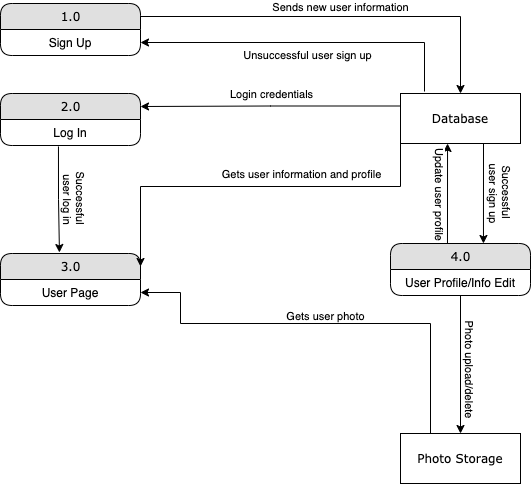

The diagram above was exported from draw.io. Its source (the exported page's mxGraphModel, read from the mxfile embedded in the PNG):
<mxGraphModel dx="930" dy="562" grid="1" gridSize="10" guides="1" tooltips="1" connect="1" arrows="1" fold="1" page="1" pageScale="1" pageWidth="1100" pageHeight="850" background="#ffffff" math="0" shadow="0">
  <root>
    <mxCell id="0" />
    <mxCell id="1" parent="0" />
    <mxCell id="eueasda331LGHbttsjXf-1" value="1.0" style="swimlane;html=1;fontStyle=0;childLayout=stackLayout;horizontal=1;startSize=26;fillColor=#e0e0e0;horizontalStack=0;resizeParent=1;resizeLast=0;collapsible=1;marginBottom=0;swimlaneFillColor=#ffffff;align=center;rounded=1;shadow=0;comic=0;labelBackgroundColor=none;strokeWidth=1;fontFamily=Verdana;fontSize=12" vertex="1" parent="1">
      <mxGeometry x="250" y="30" width="140" height="52" as="geometry" />
    </mxCell>
    <mxCell id="eueasda331LGHbttsjXf-2" value="Sign Up" style="text;html=1;strokeColor=none;fillColor=none;spacingLeft=4;spacingRight=4;whiteSpace=wrap;overflow=hidden;rotatable=0;points=[[0,0.5],[1,0.5]];portConstraint=eastwest;align=center;" vertex="1" parent="eueasda331LGHbttsjXf-1">
      <mxGeometry y="26" width="140" height="26" as="geometry" />
    </mxCell>
    <mxCell id="eueasda331LGHbttsjXf-3" value="Database" style="whiteSpace=wrap;html=1;rounded=0;shadow=0;comic=0;labelBackgroundColor=none;strokeWidth=1;fontFamily=Verdana;fontSize=12;align=center;" vertex="1" parent="1">
      <mxGeometry x="650" y="120" width="120" height="50" as="geometry" />
    </mxCell>
    <mxCell id="eueasda331LGHbttsjXf-5" value="" style="endArrow=classic;html=1;rounded=0;edgeStyle=orthogonalEdgeStyle;exitX=1;exitY=0.25;exitDx=0;exitDy=0;" edge="1" parent="1" source="eueasda331LGHbttsjXf-1" target="eueasda331LGHbttsjXf-3">
      <mxGeometry relative="1" as="geometry">
        <mxPoint x="480" y="54.710000000000036" as="sourcePoint" />
        <mxPoint x="580" y="54.710000000000036" as="targetPoint" />
      </mxGeometry>
    </mxCell>
    <mxCell id="eueasda331LGHbttsjXf-6" value="Sends new user information" style="edgeLabel;resizable=0;html=1;align=center;verticalAlign=middle;" connectable="0" vertex="1" parent="eueasda331LGHbttsjXf-5">
      <mxGeometry relative="1" as="geometry">
        <mxPoint y="-10" as="offset" />
      </mxGeometry>
    </mxCell>
    <mxCell id="eueasda331LGHbttsjXf-7" value="" style="endArrow=classic;html=1;rounded=0;edgeStyle=orthogonalEdgeStyle;entryX=1;entryY=0.5;entryDx=0;entryDy=0;exitX=0.2;exitY=-0.04;exitDx=0;exitDy=0;exitPerimeter=0;" edge="1" parent="1" source="eueasda331LGHbttsjXf-3" target="eueasda331LGHbttsjXf-2">
      <mxGeometry relative="1" as="geometry">
        <mxPoint x="650" y="69" as="sourcePoint" />
        <mxPoint x="610" y="100" as="targetPoint" />
      </mxGeometry>
    </mxCell>
    <mxCell id="eueasda331LGHbttsjXf-8" value="Unsuccessful user sign up" style="edgeLabel;resizable=0;html=1;align=center;verticalAlign=middle;" connectable="0" vertex="1" parent="eueasda331LGHbttsjXf-7">
      <mxGeometry relative="1" as="geometry">
        <mxPoint y="12" as="offset" />
      </mxGeometry>
    </mxCell>
    <mxCell id="eueasda331LGHbttsjXf-9" value="4.0" style="swimlane;html=1;fontStyle=0;childLayout=stackLayout;horizontal=1;startSize=26;fillColor=#e0e0e0;horizontalStack=0;resizeParent=1;resizeLast=0;collapsible=1;marginBottom=0;swimlaneFillColor=#ffffff;align=center;rounded=1;shadow=0;comic=0;labelBackgroundColor=none;strokeWidth=1;fontFamily=Verdana;fontSize=12" vertex="1" parent="1">
      <mxGeometry x="640" y="270" width="140" height="52" as="geometry" />
    </mxCell>
    <mxCell id="eueasda331LGHbttsjXf-10" value="User Profile/Info Edit" style="text;html=1;strokeColor=none;fillColor=none;spacingLeft=4;spacingRight=4;whiteSpace=wrap;overflow=hidden;rotatable=0;points=[[0,0.5],[1,0.5]];portConstraint=eastwest;align=center;" vertex="1" parent="eueasda331LGHbttsjXf-9">
      <mxGeometry y="26" width="140" height="26" as="geometry" />
    </mxCell>
    <mxCell id="eueasda331LGHbttsjXf-11" value="" style="endArrow=classic;html=1;rounded=0;edgeStyle=orthogonalEdgeStyle;entryX=0.664;entryY=0;entryDx=0;entryDy=0;entryPerimeter=0;" edge="1" parent="1" target="eueasda331LGHbttsjXf-9">
      <mxGeometry relative="1" as="geometry">
        <mxPoint x="733" y="170" as="sourcePoint" />
        <mxPoint x="733" y="200" as="targetPoint" />
      </mxGeometry>
    </mxCell>
    <mxCell id="eueasda331LGHbttsjXf-12" value="Successful &lt;br&gt;user sign up" style="edgeLabel;resizable=0;html=1;align=center;verticalAlign=middle;rotation=90;" connectable="0" vertex="1" parent="eueasda331LGHbttsjXf-11">
      <mxGeometry relative="1" as="geometry">
        <mxPoint x="17" as="offset" />
      </mxGeometry>
    </mxCell>
    <mxCell id="eueasda331LGHbttsjXf-13" value="Photo Storage" style="whiteSpace=wrap;html=1;rounded=0;shadow=0;comic=0;labelBackgroundColor=none;strokeWidth=1;fontFamily=Verdana;fontSize=12;align=center;" vertex="1" parent="1">
      <mxGeometry x="650" y="460" width="120" height="50" as="geometry" />
    </mxCell>
    <mxCell id="eueasda331LGHbttsjXf-14" value="" style="endArrow=classic;html=1;rounded=0;edgeStyle=orthogonalEdgeStyle;exitX=0.5;exitY=1;exitDx=0;exitDy=0;entryX=0.5;entryY=0;entryDx=0;entryDy=0;exitPerimeter=0;" edge="1" parent="1" source="eueasda331LGHbttsjXf-10" target="eueasda331LGHbttsjXf-13">
      <mxGeometry relative="1" as="geometry">
        <mxPoint x="709.5" y="252" as="sourcePoint" />
        <mxPoint x="710" y="360" as="targetPoint" />
        <Array as="points" />
      </mxGeometry>
    </mxCell>
    <mxCell id="eueasda331LGHbttsjXf-15" value="Photo upload/delete" style="edgeLabel;resizable=0;html=1;align=center;verticalAlign=middle;rotation=90;" connectable="0" vertex="1" parent="eueasda331LGHbttsjXf-14">
      <mxGeometry relative="1" as="geometry">
        <mxPoint x="10" y="4" as="offset" />
      </mxGeometry>
    </mxCell>
    <mxCell id="eueasda331LGHbttsjXf-16" value="3.0" style="swimlane;html=1;fontStyle=0;childLayout=stackLayout;horizontal=1;startSize=26;fillColor=#e0e0e0;horizontalStack=0;resizeParent=1;resizeLast=0;collapsible=1;marginBottom=0;swimlaneFillColor=#ffffff;align=center;rounded=1;shadow=0;comic=0;labelBackgroundColor=none;strokeWidth=1;fontFamily=Verdana;fontSize=12" vertex="1" parent="1">
      <mxGeometry x="250" y="280" width="140" height="52" as="geometry" />
    </mxCell>
    <mxCell id="eueasda331LGHbttsjXf-17" value="User Page" style="text;html=1;strokeColor=none;fillColor=none;spacingLeft=4;spacingRight=4;whiteSpace=wrap;overflow=hidden;rotatable=0;points=[[0,0.5],[1,0.5]];portConstraint=eastwest;align=center;" vertex="1" parent="eueasda331LGHbttsjXf-16">
      <mxGeometry y="26" width="140" height="26" as="geometry" />
    </mxCell>
    <mxCell id="eueasda331LGHbttsjXf-20" value="" style="endArrow=classic;html=1;rounded=0;edgeStyle=orthogonalEdgeStyle;entryX=0.392;entryY=1;entryDx=0;entryDy=0;exitX=0.407;exitY=0;exitDx=0;exitDy=0;exitPerimeter=0;entryPerimeter=0;" edge="1" parent="1" source="eueasda331LGHbttsjXf-9" target="eueasda331LGHbttsjXf-3">
      <mxGeometry relative="1" as="geometry">
        <mxPoint x="660" y="79" as="sourcePoint" />
        <mxPoint x="400" y="79" as="targetPoint" />
      </mxGeometry>
    </mxCell>
    <mxCell id="eueasda331LGHbttsjXf-21" value="Update user profile" style="edgeLabel;resizable=0;html=1;align=center;verticalAlign=middle;rotation=90;" connectable="0" vertex="1" parent="eueasda331LGHbttsjXf-20">
      <mxGeometry relative="1" as="geometry">
        <mxPoint x="-7" as="offset" />
      </mxGeometry>
    </mxCell>
    <mxCell id="eueasda331LGHbttsjXf-22" value="" style="endArrow=classic;html=1;rounded=0;edgeStyle=orthogonalEdgeStyle;entryX=1;entryY=0.25;entryDx=0;entryDy=0;exitX=0;exitY=1;exitDx=0;exitDy=0;" edge="1" parent="1" source="eueasda331LGHbttsjXf-3" target="eueasda331LGHbttsjXf-16">
      <mxGeometry relative="1" as="geometry">
        <mxPoint x="370" y="270" as="sourcePoint" />
        <mxPoint x="470" y="270" as="targetPoint" />
        <Array as="points">
          <mxPoint x="650" y="213" />
          <mxPoint x="390" y="213" />
        </Array>
      </mxGeometry>
    </mxCell>
    <mxCell id="eueasda331LGHbttsjXf-23" value="Gets user information and profile" style="edgeLabel;resizable=0;html=1;align=center;verticalAlign=middle;" connectable="0" vertex="1" parent="eueasda331LGHbttsjXf-22">
      <mxGeometry relative="1" as="geometry">
        <mxPoint x="49" y="-13" as="offset" />
      </mxGeometry>
    </mxCell>
    <mxCell id="eueasda331LGHbttsjXf-24" value="" style="endArrow=classic;html=1;rounded=0;edgeStyle=orthogonalEdgeStyle;exitX=0.25;exitY=0;exitDx=0;exitDy=0;entryX=1;entryY=0.5;entryDx=0;entryDy=0;" edge="1" parent="1" source="eueasda331LGHbttsjXf-13" target="eueasda331LGHbttsjXf-17">
      <mxGeometry relative="1" as="geometry">
        <mxPoint x="400" y="350" as="sourcePoint" />
        <mxPoint x="393" y="239" as="targetPoint" />
        <Array as="points">
          <mxPoint x="680" y="350" />
          <mxPoint x="430" y="350" />
          <mxPoint x="430" y="319" />
        </Array>
      </mxGeometry>
    </mxCell>
    <mxCell id="eueasda331LGHbttsjXf-25" value="Gets user photo" style="edgeLabel;resizable=0;html=1;align=center;verticalAlign=middle;" connectable="0" vertex="1" parent="eueasda331LGHbttsjXf-24">
      <mxGeometry relative="1" as="geometry">
        <mxPoint y="-8" as="offset" />
      </mxGeometry>
    </mxCell>
    <mxCell id="eueasda331LGHbttsjXf-26" value="2.0" style="swimlane;html=1;fontStyle=0;childLayout=stackLayout;horizontal=1;startSize=26;fillColor=#e0e0e0;horizontalStack=0;resizeParent=1;resizeLast=0;collapsible=1;marginBottom=0;swimlaneFillColor=#ffffff;align=center;rounded=1;shadow=0;comic=0;labelBackgroundColor=none;strokeWidth=1;fontFamily=Verdana;fontSize=12" vertex="1" parent="1">
      <mxGeometry x="250" y="120" width="140" height="52" as="geometry" />
    </mxCell>
    <mxCell id="eueasda331LGHbttsjXf-27" value="Log In" style="text;html=1;strokeColor=none;fillColor=none;spacingLeft=4;spacingRight=4;whiteSpace=wrap;overflow=hidden;rotatable=0;points=[[0,0.5],[1,0.5]];portConstraint=eastwest;align=center;" vertex="1" parent="eueasda331LGHbttsjXf-26">
      <mxGeometry y="26" width="140" height="26" as="geometry" />
    </mxCell>
    <mxCell id="eueasda331LGHbttsjXf-28" value="" style="endArrow=classic;html=1;rounded=0;edgeStyle=orthogonalEdgeStyle;exitX=0;exitY=0.25;exitDx=0;exitDy=0;entryX=1;entryY=0.25;entryDx=0;entryDy=0;" edge="1" parent="1" source="eueasda331LGHbttsjXf-3" target="eueasda331LGHbttsjXf-26">
      <mxGeometry relative="1" as="geometry">
        <mxPoint x="480" y="140" as="sourcePoint" />
        <mxPoint x="580" y="140" as="targetPoint" />
      </mxGeometry>
    </mxCell>
    <mxCell id="eueasda331LGHbttsjXf-29" value="Login credentials" style="edgeLabel;resizable=0;html=1;align=center;verticalAlign=middle;" connectable="0" vertex="1" parent="eueasda331LGHbttsjXf-28">
      <mxGeometry relative="1" as="geometry">
        <mxPoint y="-12" as="offset" />
      </mxGeometry>
    </mxCell>
    <mxCell id="eueasda331LGHbttsjXf-30" value="" style="endArrow=classic;html=1;rounded=0;edgeStyle=orthogonalEdgeStyle;entryX=0.421;entryY=-0.019;entryDx=0;entryDy=0;entryPerimeter=0;exitX=0.414;exitY=1.038;exitDx=0;exitDy=0;exitPerimeter=0;" edge="1" parent="1" source="eueasda331LGHbttsjXf-27" target="eueasda331LGHbttsjXf-16">
      <mxGeometry relative="1" as="geometry">
        <mxPoint x="150.03999999999996" y="200" as="sourcePoint" />
        <mxPoint x="150" y="300" as="targetPoint" />
      </mxGeometry>
    </mxCell>
    <mxCell id="eueasda331LGHbttsjXf-31" value="Successful &lt;br&gt;user log in" style="edgeLabel;resizable=0;html=1;align=center;verticalAlign=middle;rotation=90;" connectable="0" vertex="1" parent="eueasda331LGHbttsjXf-30">
      <mxGeometry relative="1" as="geometry">
        <mxPoint x="17" as="offset" />
      </mxGeometry>
    </mxCell>
  </root>
</mxGraphModel>